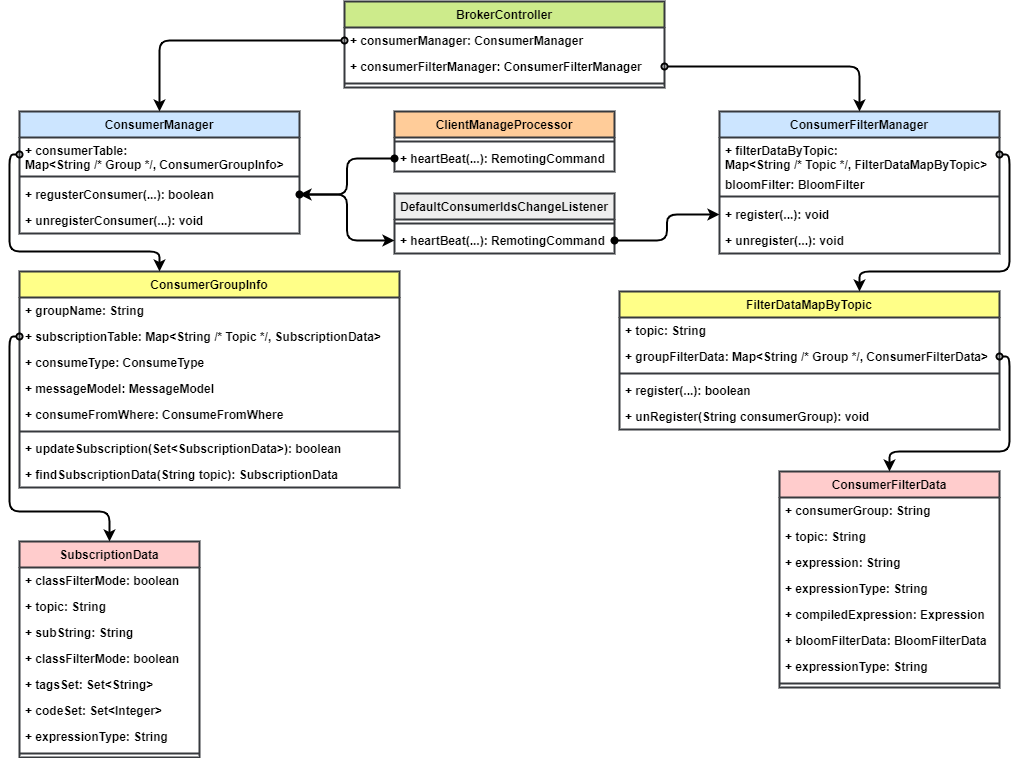

The diagram above was exported from draw.io. Its source (the exported page's mxGraphModel, read from the mxfile embedded in the PNG):
<mxGraphModel dx="2236" dy="801" grid="1" gridSize="10" guides="1" tooltips="1" connect="1" arrows="1" fold="1" page="1" pageScale="1" pageWidth="850" pageHeight="1100" math="0" shadow="0">
  <root>
    <mxCell id="0" />
    <mxCell id="1" parent="0" />
    <mxCell id="2" value="BrokerController" style="swimlane;fontStyle=1;align=center;verticalAlign=top;childLayout=stackLayout;horizontal=1;startSize=26;horizontalStack=0;resizeParent=1;resizeParentMax=0;resizeLast=0;collapsible=1;marginBottom=0;strokeWidth=2;fillColor=#cdeb8b;strokeColor=#36393d;" parent="1" vertex="1">
      <mxGeometry x="295" y="70" width="320" height="86" as="geometry" />
    </mxCell>
    <mxCell id="3" value="+ consumerManager: ConsumerManager" style="text;strokeColor=none;fillColor=none;align=left;verticalAlign=top;spacingLeft=4;spacingRight=4;overflow=hidden;rotatable=0;points=[[0,0.5],[1,0.5]];portConstraint=eastwest;strokeWidth=2;fontStyle=1" parent="2" vertex="1">
      <mxGeometry y="26" width="320" height="26" as="geometry" />
    </mxCell>
    <mxCell id="40" value="+ consumerFilterManager: ConsumerFilterManager" style="text;strokeColor=none;fillColor=none;align=left;verticalAlign=top;spacingLeft=4;spacingRight=4;overflow=hidden;rotatable=0;points=[[0,0.5],[1,0.5]];portConstraint=eastwest;strokeWidth=2;fontStyle=1" vertex="1" parent="2">
      <mxGeometry y="52" width="320" height="26" as="geometry" />
    </mxCell>
    <mxCell id="4" value="" style="line;strokeWidth=2;fillColor=none;align=left;verticalAlign=middle;spacingTop=-1;spacingLeft=3;spacingRight=3;rotatable=0;labelPosition=right;points=[];portConstraint=eastwest;strokeColor=inherit;fontStyle=1" parent="2" vertex="1">
      <mxGeometry y="78" width="320" height="8" as="geometry" />
    </mxCell>
    <mxCell id="6" value="ConsumerManager" style="swimlane;fontStyle=1;align=center;verticalAlign=top;childLayout=stackLayout;horizontal=1;startSize=26;horizontalStack=0;resizeParent=1;resizeParentMax=0;resizeLast=0;collapsible=1;marginBottom=0;strokeWidth=2;fillColor=#cce5ff;strokeColor=#36393d;" parent="1" vertex="1">
      <mxGeometry x="-30" y="180" width="280" height="122" as="geometry" />
    </mxCell>
    <mxCell id="7" value="+ consumerTable: &#10;Map&lt;String /* Group */, ConsumerGroupInfo&gt;" style="text;strokeColor=none;fillColor=none;align=left;verticalAlign=top;spacingLeft=4;spacingRight=4;overflow=hidden;rotatable=0;points=[[0,0.5],[1,0.5]];portConstraint=eastwest;strokeWidth=2;fontStyle=1" parent="6" vertex="1">
      <mxGeometry y="26" width="280" height="34" as="geometry" />
    </mxCell>
    <mxCell id="8" value="" style="line;strokeWidth=2;fillColor=none;align=left;verticalAlign=middle;spacingTop=-1;spacingLeft=3;spacingRight=3;rotatable=0;labelPosition=right;points=[];portConstraint=eastwest;strokeColor=inherit;fontStyle=1" parent="6" vertex="1">
      <mxGeometry y="60" width="280" height="10" as="geometry" />
    </mxCell>
    <mxCell id="9" value="+ regusterConsumer(...): boolean" style="text;strokeColor=none;fillColor=none;align=left;verticalAlign=top;spacingLeft=4;spacingRight=4;overflow=hidden;rotatable=0;points=[[0,0.5],[1,0.5]];portConstraint=eastwest;strokeWidth=2;fontStyle=1" parent="6" vertex="1">
      <mxGeometry y="70" width="280" height="26" as="geometry" />
    </mxCell>
    <mxCell id="10" value="+ unregisterConsumer(...): void" style="text;strokeColor=none;fillColor=none;align=left;verticalAlign=top;spacingLeft=4;spacingRight=4;overflow=hidden;rotatable=0;points=[[0,0.5],[1,0.5]];portConstraint=eastwest;strokeWidth=2;fontStyle=1" parent="6" vertex="1">
      <mxGeometry y="96" width="280" height="26" as="geometry" />
    </mxCell>
    <mxCell id="11" value="ConsumerGroupInfo" style="swimlane;fontStyle=1;align=center;verticalAlign=top;childLayout=stackLayout;horizontal=1;startSize=26;horizontalStack=0;resizeParent=1;resizeParentMax=0;resizeLast=0;collapsible=1;marginBottom=0;strokeWidth=2;fillColor=#ffff88;strokeColor=#36393d;" parent="1" vertex="1">
      <mxGeometry x="-30" y="340" width="380" height="216" as="geometry" />
    </mxCell>
    <mxCell id="12" value="+ groupName: String" style="text;strokeColor=none;fillColor=none;align=left;verticalAlign=top;spacingLeft=4;spacingRight=4;overflow=hidden;rotatable=0;points=[[0,0.5],[1,0.5]];portConstraint=eastwest;strokeWidth=2;fontStyle=1" parent="11" vertex="1">
      <mxGeometry y="26" width="380" height="26" as="geometry" />
    </mxCell>
    <mxCell id="15" value="+ subscriptionTable: Map&lt;String /* Topic */, SubscriptionData&gt;" style="text;strokeColor=none;fillColor=none;align=left;verticalAlign=top;spacingLeft=4;spacingRight=4;overflow=hidden;rotatable=0;points=[[0,0.5],[1,0.5]];portConstraint=eastwest;strokeWidth=2;fontStyle=1" parent="11" vertex="1">
      <mxGeometry y="52" width="380" height="26" as="geometry" />
    </mxCell>
    <mxCell id="16" value="+ consumeType: ConsumeType" style="text;strokeColor=none;fillColor=none;align=left;verticalAlign=top;spacingLeft=4;spacingRight=4;overflow=hidden;rotatable=0;points=[[0,0.5],[1,0.5]];portConstraint=eastwest;strokeWidth=2;fontStyle=1" parent="11" vertex="1">
      <mxGeometry y="78" width="380" height="26" as="geometry" />
    </mxCell>
    <mxCell id="17" value="+ messageModel: MessageModel" style="text;strokeColor=none;fillColor=none;align=left;verticalAlign=top;spacingLeft=4;spacingRight=4;overflow=hidden;rotatable=0;points=[[0,0.5],[1,0.5]];portConstraint=eastwest;strokeWidth=2;fontStyle=1" parent="11" vertex="1">
      <mxGeometry y="104" width="380" height="26" as="geometry" />
    </mxCell>
    <mxCell id="18" value="+ consumeFromWhere: ConsumeFromWhere" style="text;strokeColor=none;fillColor=none;align=left;verticalAlign=top;spacingLeft=4;spacingRight=4;overflow=hidden;rotatable=0;points=[[0,0.5],[1,0.5]];portConstraint=eastwest;strokeWidth=2;fontStyle=1" parent="11" vertex="1">
      <mxGeometry y="130" width="380" height="26" as="geometry" />
    </mxCell>
    <mxCell id="13" value="" style="line;strokeWidth=2;fillColor=none;align=left;verticalAlign=middle;spacingTop=-1;spacingLeft=3;spacingRight=3;rotatable=0;labelPosition=right;points=[];portConstraint=eastwest;strokeColor=inherit;fontStyle=1" parent="11" vertex="1">
      <mxGeometry y="156" width="380" height="8" as="geometry" />
    </mxCell>
    <mxCell id="14" value="+ updateSubscription(Set&lt;SubscriptionData&gt;): boolean" style="text;strokeColor=none;fillColor=none;align=left;verticalAlign=top;spacingLeft=4;spacingRight=4;overflow=hidden;rotatable=0;points=[[0,0.5],[1,0.5]];portConstraint=eastwest;strokeWidth=2;fontStyle=1" parent="11" vertex="1">
      <mxGeometry y="164" width="380" height="26" as="geometry" />
    </mxCell>
    <mxCell id="19" value="+ findSubscriptionData(String topic): SubscriptionData" style="text;strokeColor=none;fillColor=none;align=left;verticalAlign=top;spacingLeft=4;spacingRight=4;overflow=hidden;rotatable=0;points=[[0,0.5],[1,0.5]];portConstraint=eastwest;strokeWidth=2;fontStyle=1" parent="11" vertex="1">
      <mxGeometry y="190" width="380" height="26" as="geometry" />
    </mxCell>
    <mxCell id="20" value="SubscriptionData" style="swimlane;fontStyle=1;align=center;verticalAlign=top;childLayout=stackLayout;horizontal=1;startSize=26;horizontalStack=0;resizeParent=1;resizeParentMax=0;resizeLast=0;collapsible=1;marginBottom=0;strokeWidth=2;fillColor=#ffcccc;strokeColor=#36393d;" parent="1" vertex="1">
      <mxGeometry x="-30" y="610" width="180" height="216" as="geometry" />
    </mxCell>
    <mxCell id="21" value="+ classFilterMode: boolean" style="text;strokeColor=none;fillColor=none;align=left;verticalAlign=top;spacingLeft=4;spacingRight=4;overflow=hidden;rotatable=0;points=[[0,0.5],[1,0.5]];portConstraint=eastwest;strokeWidth=2;fontStyle=1" parent="20" vertex="1">
      <mxGeometry y="26" width="180" height="26" as="geometry" />
    </mxCell>
    <mxCell id="24" value="+ topic: String" style="text;strokeColor=none;fillColor=none;align=left;verticalAlign=top;spacingLeft=4;spacingRight=4;overflow=hidden;rotatable=0;points=[[0,0.5],[1,0.5]];portConstraint=eastwest;strokeWidth=2;fontStyle=1" parent="20" vertex="1">
      <mxGeometry y="52" width="180" height="26" as="geometry" />
    </mxCell>
    <mxCell id="26" value="+ subString: String" style="text;strokeColor=none;fillColor=none;align=left;verticalAlign=top;spacingLeft=4;spacingRight=4;overflow=hidden;rotatable=0;points=[[0,0.5],[1,0.5]];portConstraint=eastwest;strokeWidth=2;fontStyle=1" parent="20" vertex="1">
      <mxGeometry y="78" width="180" height="26" as="geometry" />
    </mxCell>
    <mxCell id="28" value="+ classFilterMode: boolean" style="text;strokeColor=none;fillColor=none;align=left;verticalAlign=top;spacingLeft=4;spacingRight=4;overflow=hidden;rotatable=0;points=[[0,0.5],[1,0.5]];portConstraint=eastwest;strokeWidth=2;fontStyle=1" parent="20" vertex="1">
      <mxGeometry y="104" width="180" height="26" as="geometry" />
    </mxCell>
    <mxCell id="27" value="+ tagsSet: Set&lt;String&gt;" style="text;strokeColor=none;fillColor=none;align=left;verticalAlign=top;spacingLeft=4;spacingRight=4;overflow=hidden;rotatable=0;points=[[0,0.5],[1,0.5]];portConstraint=eastwest;strokeWidth=2;fontStyle=1" parent="20" vertex="1">
      <mxGeometry y="130" width="180" height="26" as="geometry" />
    </mxCell>
    <mxCell id="25" value="+ codeSet: Set&lt;Integer&gt;" style="text;strokeColor=none;fillColor=none;align=left;verticalAlign=top;spacingLeft=4;spacingRight=4;overflow=hidden;rotatable=0;points=[[0,0.5],[1,0.5]];portConstraint=eastwest;strokeWidth=2;fontStyle=1" parent="20" vertex="1">
      <mxGeometry y="156" width="180" height="26" as="geometry" />
    </mxCell>
    <mxCell id="29" value="+ expressionType: String" style="text;strokeColor=none;fillColor=none;align=left;verticalAlign=top;spacingLeft=4;spacingRight=4;overflow=hidden;rotatable=0;points=[[0,0.5],[1,0.5]];portConstraint=eastwest;strokeWidth=2;fontStyle=1" parent="20" vertex="1">
      <mxGeometry y="182" width="180" height="26" as="geometry" />
    </mxCell>
    <mxCell id="22" value="" style="line;strokeWidth=2;fillColor=none;align=left;verticalAlign=middle;spacingTop=-1;spacingLeft=3;spacingRight=3;rotatable=0;labelPosition=right;points=[];portConstraint=eastwest;strokeColor=inherit;fontStyle=1" parent="20" vertex="1">
      <mxGeometry y="208" width="180" height="8" as="geometry" />
    </mxCell>
    <mxCell id="34" value="ConsumerFilterManager" style="swimlane;fontStyle=1;align=center;verticalAlign=top;childLayout=stackLayout;horizontal=1;startSize=26;horizontalStack=0;resizeParent=1;resizeParentMax=0;resizeLast=0;collapsible=1;marginBottom=0;strokeWidth=2;fillColor=#cce5ff;strokeColor=#36393d;" vertex="1" parent="1">
      <mxGeometry x="670" y="180" width="280" height="142" as="geometry" />
    </mxCell>
    <mxCell id="35" value="+ filterDataByTopic: &#10;Map&lt;String /* Topic */, FilterDataMapByTopic&gt;" style="text;strokeColor=none;fillColor=none;align=left;verticalAlign=top;spacingLeft=4;spacingRight=4;overflow=hidden;rotatable=0;points=[[0,0.5],[1,0.5]];portConstraint=eastwest;strokeWidth=2;fontStyle=1" vertex="1" parent="34">
      <mxGeometry y="26" width="280" height="34" as="geometry" />
    </mxCell>
    <mxCell id="39" value="bloomFilter: BloomFilter" style="text;strokeColor=none;fillColor=none;align=left;verticalAlign=top;spacingLeft=4;spacingRight=4;overflow=hidden;rotatable=0;points=[[0,0.5],[1,0.5]];portConstraint=eastwest;strokeWidth=2;fontStyle=1" vertex="1" parent="34">
      <mxGeometry y="60" width="280" height="20" as="geometry" />
    </mxCell>
    <mxCell id="36" value="" style="line;strokeWidth=2;fillColor=none;align=left;verticalAlign=middle;spacingTop=-1;spacingLeft=3;spacingRight=3;rotatable=0;labelPosition=right;points=[];portConstraint=eastwest;strokeColor=inherit;fontStyle=1" vertex="1" parent="34">
      <mxGeometry y="80" width="280" height="10" as="geometry" />
    </mxCell>
    <mxCell id="37" value="+ register(...): void" style="text;strokeColor=none;fillColor=none;align=left;verticalAlign=top;spacingLeft=4;spacingRight=4;overflow=hidden;rotatable=0;points=[[0,0.5],[1,0.5]];portConstraint=eastwest;strokeWidth=2;fontStyle=1" vertex="1" parent="34">
      <mxGeometry y="90" width="280" height="26" as="geometry" />
    </mxCell>
    <mxCell id="38" value="+ unregister(...): void" style="text;strokeColor=none;fillColor=none;align=left;verticalAlign=top;spacingLeft=4;spacingRight=4;overflow=hidden;rotatable=0;points=[[0,0.5],[1,0.5]];portConstraint=eastwest;strokeWidth=2;fontStyle=1" vertex="1" parent="34">
      <mxGeometry y="116" width="280" height="26" as="geometry" />
    </mxCell>
    <mxCell id="48" value="FilterDataMapByTopic" style="swimlane;fontStyle=1;align=center;verticalAlign=top;childLayout=stackLayout;horizontal=1;startSize=26;horizontalStack=0;resizeParent=1;resizeParentMax=0;resizeLast=0;collapsible=1;marginBottom=0;strokeWidth=2;fillColor=#ffff88;strokeColor=#36393d;" vertex="1" parent="1">
      <mxGeometry x="570" y="360" width="380" height="138" as="geometry" />
    </mxCell>
    <mxCell id="52" value="+ topic: String" style="text;strokeColor=none;fillColor=none;align=left;verticalAlign=top;spacingLeft=4;spacingRight=4;overflow=hidden;rotatable=0;points=[[0,0.5],[1,0.5]];portConstraint=eastwest;strokeWidth=2;fontStyle=1" vertex="1" parent="48">
      <mxGeometry y="26" width="380" height="26" as="geometry" />
    </mxCell>
    <mxCell id="57" value="+ groupFilterData: Map&lt;String /* Group */, ConsumerFilterData&gt;" style="text;strokeColor=none;fillColor=none;align=left;verticalAlign=top;spacingLeft=4;spacingRight=4;overflow=hidden;rotatable=0;points=[[0,0.5],[1,0.5]];portConstraint=eastwest;strokeWidth=2;fontStyle=1" vertex="1" parent="48">
      <mxGeometry y="52" width="380" height="26" as="geometry" />
    </mxCell>
    <mxCell id="54" value="" style="line;strokeWidth=2;fillColor=none;align=left;verticalAlign=middle;spacingTop=-1;spacingLeft=3;spacingRight=3;rotatable=0;labelPosition=right;points=[];portConstraint=eastwest;strokeColor=inherit;fontStyle=1" vertex="1" parent="48">
      <mxGeometry y="78" width="380" height="8" as="geometry" />
    </mxCell>
    <mxCell id="55" value="+ register(...): boolean" style="text;strokeColor=none;fillColor=none;align=left;verticalAlign=top;spacingLeft=4;spacingRight=4;overflow=hidden;rotatable=0;points=[[0,0.5],[1,0.5]];portConstraint=eastwest;strokeWidth=2;fontStyle=1" vertex="1" parent="48">
      <mxGeometry y="86" width="380" height="26" as="geometry" />
    </mxCell>
    <mxCell id="56" value="+ unRegister(String consumerGroup): void" style="text;strokeColor=none;fillColor=none;align=left;verticalAlign=top;spacingLeft=4;spacingRight=4;overflow=hidden;rotatable=0;points=[[0,0.5],[1,0.5]];portConstraint=eastwest;strokeWidth=2;fontStyle=1" vertex="1" parent="48">
      <mxGeometry y="112" width="380" height="26" as="geometry" />
    </mxCell>
    <mxCell id="58" value="ConsumerFilterData" style="swimlane;fontStyle=1;align=center;verticalAlign=top;childLayout=stackLayout;horizontal=1;startSize=26;horizontalStack=0;resizeParent=1;resizeParentMax=0;resizeLast=0;collapsible=1;marginBottom=0;strokeWidth=2;fillColor=#ffcccc;strokeColor=#36393d;" vertex="1" parent="1">
      <mxGeometry x="730" y="540" width="220" height="216" as="geometry" />
    </mxCell>
    <mxCell id="65" value="+ consumerGroup: String" style="text;strokeColor=none;fillColor=none;align=left;verticalAlign=top;spacingLeft=4;spacingRight=4;overflow=hidden;rotatable=0;points=[[0,0.5],[1,0.5]];portConstraint=eastwest;strokeWidth=2;fontStyle=1" vertex="1" parent="58">
      <mxGeometry y="26" width="220" height="26" as="geometry" />
    </mxCell>
    <mxCell id="67" value="+ topic: String" style="text;strokeColor=none;fillColor=none;align=left;verticalAlign=top;spacingLeft=4;spacingRight=4;overflow=hidden;rotatable=0;points=[[0,0.5],[1,0.5]];portConstraint=eastwest;strokeWidth=2;fontStyle=1" vertex="1" parent="58">
      <mxGeometry y="52" width="220" height="26" as="geometry" />
    </mxCell>
    <mxCell id="69" value="+ expression: String" style="text;strokeColor=none;fillColor=none;align=left;verticalAlign=top;spacingLeft=4;spacingRight=4;overflow=hidden;rotatable=0;points=[[0,0.5],[1,0.5]];portConstraint=eastwest;strokeWidth=2;fontStyle=1" vertex="1" parent="58">
      <mxGeometry y="78" width="220" height="26" as="geometry" />
    </mxCell>
    <mxCell id="72" value="+ expressionType: String" style="text;strokeColor=none;fillColor=none;align=left;verticalAlign=top;spacingLeft=4;spacingRight=4;overflow=hidden;rotatable=0;points=[[0,0.5],[1,0.5]];portConstraint=eastwest;strokeWidth=2;fontStyle=1" vertex="1" parent="58">
      <mxGeometry y="104" width="220" height="26" as="geometry" />
    </mxCell>
    <mxCell id="71" value="+ compiledExpression: Expression" style="text;strokeColor=none;fillColor=none;align=left;verticalAlign=top;spacingLeft=4;spacingRight=4;overflow=hidden;rotatable=0;points=[[0,0.5],[1,0.5]];portConstraint=eastwest;strokeWidth=2;fontStyle=1" vertex="1" parent="58">
      <mxGeometry y="130" width="220" height="26" as="geometry" />
    </mxCell>
    <mxCell id="70" value="+ bloomFilterData: BloomFilterData" style="text;strokeColor=none;fillColor=none;align=left;verticalAlign=top;spacingLeft=4;spacingRight=4;overflow=hidden;rotatable=0;points=[[0,0.5],[1,0.5]];portConstraint=eastwest;strokeWidth=2;fontStyle=1" vertex="1" parent="58">
      <mxGeometry y="156" width="220" height="26" as="geometry" />
    </mxCell>
    <mxCell id="68" value="+ expressionType: String" style="text;strokeColor=none;fillColor=none;align=left;verticalAlign=top;spacingLeft=4;spacingRight=4;overflow=hidden;rotatable=0;points=[[0,0.5],[1,0.5]];portConstraint=eastwest;strokeWidth=2;fontStyle=1" vertex="1" parent="58">
      <mxGeometry y="182" width="220" height="26" as="geometry" />
    </mxCell>
    <mxCell id="66" value="" style="line;strokeWidth=2;fillColor=none;align=left;verticalAlign=middle;spacingTop=-1;spacingLeft=3;spacingRight=3;rotatable=0;labelPosition=right;points=[];portConstraint=eastwest;strokeColor=inherit;fontStyle=1" vertex="1" parent="58">
      <mxGeometry y="208" width="220" height="8" as="geometry" />
    </mxCell>
    <mxCell id="76" value="ClientManageProcessor" style="swimlane;fontStyle=1;align=center;verticalAlign=top;childLayout=stackLayout;horizontal=1;startSize=26;horizontalStack=0;resizeParent=1;resizeParentMax=0;resizeLast=0;collapsible=1;marginBottom=0;fillColor=#ffcc99;strokeColor=#36393d;strokeWidth=2;" vertex="1" parent="1">
      <mxGeometry x="345" y="180" width="220" height="60" as="geometry" />
    </mxCell>
    <mxCell id="78" value="" style="line;strokeWidth=2;fillColor=none;align=left;verticalAlign=middle;spacingTop=-1;spacingLeft=3;spacingRight=3;rotatable=0;labelPosition=right;points=[];portConstraint=eastwest;strokeColor=inherit;" vertex="1" parent="76">
      <mxGeometry y="26" width="220" height="8" as="geometry" />
    </mxCell>
    <mxCell id="79" value="+ heartBeat(...): RemotingCommand" style="text;strokeColor=none;fillColor=none;align=left;verticalAlign=top;spacingLeft=4;spacingRight=4;overflow=hidden;rotatable=0;points=[[0,0.5],[1,0.5]];portConstraint=eastwest;fontStyle=1;strokeWidth=2;" vertex="1" parent="76">
      <mxGeometry y="34" width="220" height="26" as="geometry" />
    </mxCell>
    <mxCell id="81" style="edgeStyle=orthogonalEdgeStyle;html=1;strokeWidth=2;startArrow=oval;startFill=1;" edge="1" parent="1" source="79" target="9">
      <mxGeometry relative="1" as="geometry" />
    </mxCell>
    <mxCell id="86" value="DefaultConsumerIdsChangeListener" style="swimlane;fontStyle=1;align=center;verticalAlign=top;childLayout=stackLayout;horizontal=1;startSize=26;horizontalStack=0;resizeParent=1;resizeParentMax=0;resizeLast=0;collapsible=1;marginBottom=0;fillColor=#eeeeee;strokeColor=#36393d;strokeWidth=2;" vertex="1" parent="1">
      <mxGeometry x="345" y="262" width="220" height="60" as="geometry" />
    </mxCell>
    <mxCell id="87" value="" style="line;strokeWidth=2;fillColor=none;align=left;verticalAlign=middle;spacingTop=-1;spacingLeft=3;spacingRight=3;rotatable=0;labelPosition=right;points=[];portConstraint=eastwest;strokeColor=inherit;" vertex="1" parent="86">
      <mxGeometry y="26" width="220" height="8" as="geometry" />
    </mxCell>
    <mxCell id="88" value="+ heartBeat(...): RemotingCommand" style="text;strokeColor=none;fillColor=none;align=left;verticalAlign=top;spacingLeft=4;spacingRight=4;overflow=hidden;rotatable=0;points=[[0,0.5],[1,0.5]];portConstraint=eastwest;fontStyle=1;strokeWidth=2;" vertex="1" parent="86">
      <mxGeometry y="34" width="220" height="26" as="geometry" />
    </mxCell>
    <mxCell id="89" style="edgeStyle=orthogonalEdgeStyle;html=1;strokeWidth=2;startArrow=oval;startFill=1;" edge="1" parent="1" source="9" target="88">
      <mxGeometry relative="1" as="geometry" />
    </mxCell>
    <mxCell id="90" style="edgeStyle=orthogonalEdgeStyle;html=1;strokeWidth=2;startArrow=oval;startFill=1;" edge="1" parent="1" source="88" target="37">
      <mxGeometry relative="1" as="geometry" />
    </mxCell>
    <mxCell id="93" style="edgeStyle=orthogonalEdgeStyle;html=1;strokeWidth=2;startArrow=oval;startFill=0;" edge="1" parent="1" source="40" target="34">
      <mxGeometry relative="1" as="geometry" />
    </mxCell>
    <mxCell id="94" style="edgeStyle=orthogonalEdgeStyle;html=1;strokeWidth=2;startArrow=oval;startFill=0;" edge="1" parent="1" source="3" target="6">
      <mxGeometry relative="1" as="geometry" />
    </mxCell>
    <mxCell id="95" style="edgeStyle=orthogonalEdgeStyle;html=1;strokeWidth=2;startArrow=oval;startFill=0;" edge="1" parent="1" source="7" target="11">
      <mxGeometry relative="1" as="geometry">
        <Array as="points">
          <mxPoint x="-40" y="223" />
          <mxPoint x="-40" y="320" />
          <mxPoint x="110" y="320" />
        </Array>
      </mxGeometry>
    </mxCell>
    <mxCell id="96" style="edgeStyle=orthogonalEdgeStyle;html=1;strokeWidth=2;startArrow=oval;startFill=0;" edge="1" parent="1" source="35" target="48">
      <mxGeometry relative="1" as="geometry">
        <Array as="points">
          <mxPoint x="960" y="223" />
          <mxPoint x="960" y="340" />
          <mxPoint x="810" y="340" />
        </Array>
      </mxGeometry>
    </mxCell>
    <mxCell id="99" style="edgeStyle=orthogonalEdgeStyle;html=1;strokeWidth=2;startArrow=oval;startFill=0;" edge="1" parent="1" source="57" target="58">
      <mxGeometry relative="1" as="geometry">
        <Array as="points">
          <mxPoint x="960" y="425" />
          <mxPoint x="960" y="520" />
          <mxPoint x="840" y="520" />
        </Array>
      </mxGeometry>
    </mxCell>
    <mxCell id="100" style="edgeStyle=orthogonalEdgeStyle;html=1;strokeWidth=2;startArrow=oval;startFill=0;" edge="1" parent="1" source="15" target="20">
      <mxGeometry relative="1" as="geometry">
        <Array as="points">
          <mxPoint x="-40" y="405" />
          <mxPoint x="-40" y="580" />
          <mxPoint x="60" y="580" />
        </Array>
      </mxGeometry>
    </mxCell>
  </root>
</mxGraphModel>